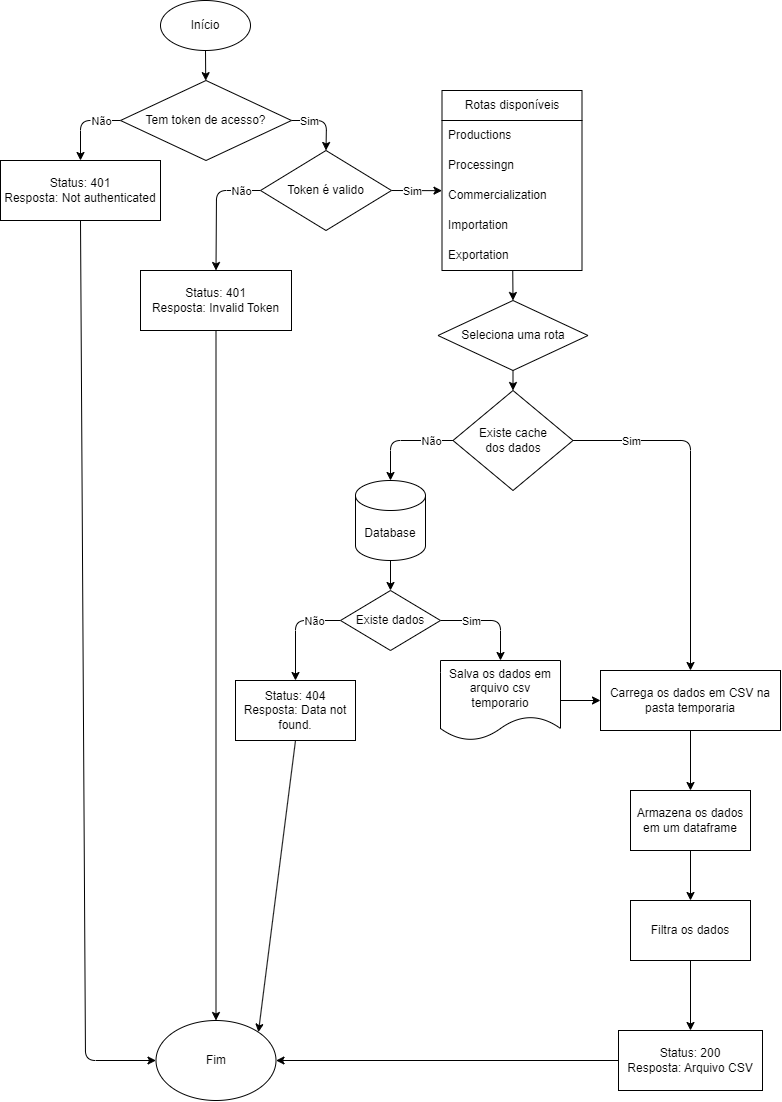

The diagram above was exported from draw.io. Its source (the exported page's mxGraphModel, read from the mxfile embedded in the PNG):
<mxGraphModel dx="1853" dy="1113" grid="1" gridSize="10" guides="1" tooltips="1" connect="1" arrows="1" fold="1" page="1" pageScale="1" pageWidth="827" pageHeight="1169" math="0" shadow="0">
  <root>
    <mxCell id="0" />
    <mxCell id="1" parent="0" />
    <mxCell id="122" style="edgeStyle=none;html=1;exitX=0.5;exitY=1;exitDx=0;exitDy=0;" parent="1" source="55" target="56" edge="1">
      <mxGeometry relative="1" as="geometry" />
    </mxCell>
    <mxCell id="55" value="Início" style="ellipse;whiteSpace=wrap;html=1;" parent="1" vertex="1">
      <mxGeometry x="170" y="10" width="90" height="50" as="geometry" />
    </mxCell>
    <mxCell id="113" style="edgeStyle=none;html=1;exitX=0;exitY=0.5;exitDx=0;exitDy=0;entryX=0.5;entryY=0;entryDx=0;entryDy=0;" parent="1" source="56" target="59" edge="1">
      <mxGeometry relative="1" as="geometry">
        <Array as="points">
          <mxPoint x="90" y="130" />
        </Array>
      </mxGeometry>
    </mxCell>
    <mxCell id="114" value="Não" style="edgeLabel;html=1;align=center;verticalAlign=middle;resizable=0;points=[];" parent="113" vertex="1" connectable="0">
      <mxGeometry x="-0.5916" y="1" relative="1" as="geometry">
        <mxPoint x="-4" y="-1" as="offset" />
      </mxGeometry>
    </mxCell>
    <mxCell id="115" style="edgeStyle=none;html=1;exitX=1;exitY=0.5;exitDx=0;exitDy=0;entryX=0.5;entryY=0;entryDx=0;entryDy=0;" parent="1" source="56" target="110" edge="1">
      <mxGeometry relative="1" as="geometry">
        <Array as="points">
          <mxPoint x="336" y="130" />
        </Array>
      </mxGeometry>
    </mxCell>
    <mxCell id="116" value="Sim" style="edgeLabel;html=1;align=center;verticalAlign=middle;resizable=0;points=[];" parent="115" vertex="1" connectable="0">
      <mxGeometry x="-0.6024" relative="1" as="geometry">
        <mxPoint x="4" as="offset" />
      </mxGeometry>
    </mxCell>
    <mxCell id="56" value="Tem token de acesso?" style="rhombus;whiteSpace=wrap;html=1;" parent="1" vertex="1">
      <mxGeometry x="130" y="90" width="171" height="80" as="geometry" />
    </mxCell>
    <mxCell id="120" style="edgeStyle=none;html=1;exitX=0.5;exitY=1;exitDx=0;exitDy=0;entryX=0;entryY=0.5;entryDx=0;entryDy=0;" parent="1" source="59" target="119" edge="1">
      <mxGeometry relative="1" as="geometry">
        <Array as="points">
          <mxPoint x="95" y="1070" />
        </Array>
      </mxGeometry>
    </mxCell>
    <mxCell id="59" value="Status: 401&lt;br&gt;Resposta:&amp;nbsp;Not authenticated" style="rounded=0;whiteSpace=wrap;html=1;" parent="1" vertex="1">
      <mxGeometry x="10" y="170" width="160" height="60" as="geometry" />
    </mxCell>
    <mxCell id="117" style="edgeStyle=none;html=1;exitX=0;exitY=0.5;exitDx=0;exitDy=0;entryX=0.5;entryY=0;entryDx=0;entryDy=0;" parent="1" source="110" target="111" edge="1">
      <mxGeometry relative="1" as="geometry">
        <Array as="points">
          <mxPoint x="226" y="200" />
        </Array>
      </mxGeometry>
    </mxCell>
    <mxCell id="118" value="Não" style="edgeLabel;html=1;align=center;verticalAlign=middle;resizable=0;points=[];" parent="117" vertex="1" connectable="0">
      <mxGeometry x="-0.3076" relative="1" as="geometry">
        <mxPoint x="23" as="offset" />
      </mxGeometry>
    </mxCell>
    <mxCell id="171" style="edgeStyle=none;html=1;exitX=1;exitY=0.5;exitDx=0;exitDy=0;entryX=0;entryY=0.339;entryDx=0;entryDy=0;entryPerimeter=0;" parent="1" source="110" target="126" edge="1">
      <mxGeometry relative="1" as="geometry" />
    </mxCell>
    <mxCell id="178" value="Sim" style="edgeLabel;html=1;align=center;verticalAlign=middle;resizable=0;points=[];" parent="171" vertex="1" connectable="0">
      <mxGeometry x="-0.3488" relative="1" as="geometry">
        <mxPoint x="3" as="offset" />
      </mxGeometry>
    </mxCell>
    <mxCell id="110" value="Token é valido" style="rhombus;whiteSpace=wrap;html=1;" parent="1" vertex="1">
      <mxGeometry x="270" y="160" width="131" height="80" as="geometry" />
    </mxCell>
    <mxCell id="121" style="edgeStyle=none;html=1;exitX=0.5;exitY=1;exitDx=0;exitDy=0;entryX=0.5;entryY=0;entryDx=0;entryDy=0;" parent="1" source="111" target="119" edge="1">
      <mxGeometry relative="1" as="geometry" />
    </mxCell>
    <mxCell id="111" value="Status: 401&lt;br&gt;Resposta: Invalid Token" style="rounded=0;whiteSpace=wrap;html=1;" parent="1" vertex="1">
      <mxGeometry x="150" y="280" width="151" height="60" as="geometry" />
    </mxCell>
    <mxCell id="119" value="Fim" style="ellipse;whiteSpace=wrap;html=1;" parent="1" vertex="1">
      <mxGeometry x="165.5" y="1030" width="120" height="80" as="geometry" />
    </mxCell>
    <mxCell id="170" style="edgeStyle=none;html=1;entryX=0.5;entryY=0;entryDx=0;entryDy=0;" parent="1" source="123" target="141" edge="1">
      <mxGeometry relative="1" as="geometry" />
    </mxCell>
    <mxCell id="123" value="Rotas disponíveis" style="swimlane;fontStyle=0;childLayout=stackLayout;horizontal=1;startSize=30;horizontalStack=0;resizeParent=1;resizeParentMax=0;resizeLast=0;collapsible=1;marginBottom=0;whiteSpace=wrap;html=1;" parent="1" vertex="1">
      <mxGeometry x="451.5" y="100" width="140" height="180" as="geometry">
        <mxRectangle x="470" y="480" width="140" height="30" as="alternateBounds" />
      </mxGeometry>
    </mxCell>
    <mxCell id="124" value="&lt;span style=&quot;text-align: center;&quot;&gt;Productions&lt;/span&gt;" style="text;strokeColor=none;fillColor=none;align=left;verticalAlign=middle;spacingLeft=4;spacingRight=4;overflow=hidden;points=[[0,0.5],[1,0.5]];portConstraint=eastwest;rotatable=0;whiteSpace=wrap;html=1;" parent="123" vertex="1">
      <mxGeometry y="30" width="140" height="30" as="geometry" />
    </mxCell>
    <mxCell id="125" value="&lt;span style=&quot;text-align: center;&quot;&gt;Processingn&lt;/span&gt;" style="text;strokeColor=none;fillColor=none;align=left;verticalAlign=middle;spacingLeft=4;spacingRight=4;overflow=hidden;points=[[0,0.5],[1,0.5]];portConstraint=eastwest;rotatable=0;whiteSpace=wrap;html=1;" parent="123" vertex="1">
      <mxGeometry y="60" width="140" height="30" as="geometry" />
    </mxCell>
    <mxCell id="126" value="&lt;span style=&quot;text-align: center;&quot;&gt;Commercialization&lt;/span&gt;" style="text;strokeColor=none;fillColor=none;align=left;verticalAlign=middle;spacingLeft=4;spacingRight=4;overflow=hidden;points=[[0,0.5],[1,0.5]];portConstraint=eastwest;rotatable=0;whiteSpace=wrap;html=1;" parent="123" vertex="1">
      <mxGeometry y="90" width="140" height="30" as="geometry" />
    </mxCell>
    <mxCell id="138" value="&lt;span style=&quot;text-align: center;&quot;&gt;Importation&lt;/span&gt;" style="text;strokeColor=none;fillColor=none;align=left;verticalAlign=middle;spacingLeft=4;spacingRight=4;overflow=hidden;points=[[0,0.5],[1,0.5]];portConstraint=eastwest;rotatable=0;whiteSpace=wrap;html=1;" parent="123" vertex="1">
      <mxGeometry y="120" width="140" height="30" as="geometry" />
    </mxCell>
    <mxCell id="137" value="&lt;span style=&quot;text-align: center;&quot;&gt;Exportation&lt;/span&gt;" style="text;strokeColor=none;fillColor=none;align=left;verticalAlign=middle;spacingLeft=4;spacingRight=4;overflow=hidden;points=[[0,0.5],[1,0.5]];portConstraint=eastwest;rotatable=0;whiteSpace=wrap;html=1;" parent="123" vertex="1">
      <mxGeometry y="150" width="140" height="30" as="geometry" />
    </mxCell>
    <mxCell id="172" style="edgeStyle=none;html=1;exitX=0.5;exitY=1;exitDx=0;exitDy=0;entryX=0.5;entryY=0;entryDx=0;entryDy=0;" parent="1" source="141" target="155" edge="1">
      <mxGeometry relative="1" as="geometry" />
    </mxCell>
    <mxCell id="141" value="Seleciona uma rota" style="rhombus;whiteSpace=wrap;html=1;" parent="1" vertex="1">
      <mxGeometry x="447.5" y="310" width="150" height="70" as="geometry" />
    </mxCell>
    <mxCell id="147" style="edgeStyle=none;html=1;exitX=0.5;exitY=1;exitDx=0;exitDy=0;exitPerimeter=0;" parent="1" source="148" target="162" edge="1">
      <mxGeometry relative="1" as="geometry" />
    </mxCell>
    <mxCell id="148" value="Database" style="shape=cylinder3;whiteSpace=wrap;html=1;boundedLbl=1;backgroundOutline=1;size=15;" parent="1" vertex="1">
      <mxGeometry x="365" y="490" width="70" height="80" as="geometry" />
    </mxCell>
    <mxCell id="149" style="edgeStyle=none;html=1;exitX=0.5;exitY=1;exitDx=0;exitDy=0;" parent="1" source="150" target="166" edge="1">
      <mxGeometry relative="1" as="geometry" />
    </mxCell>
    <mxCell id="150" value="Filtra os dados" style="rounded=0;whiteSpace=wrap;html=1;" parent="1" vertex="1">
      <mxGeometry x="640" y="910" width="120" height="60" as="geometry" />
    </mxCell>
    <mxCell id="151" style="edgeStyle=none;html=1;exitX=0;exitY=0.5;exitDx=0;exitDy=0;entryX=0.5;entryY=0;entryDx=0;entryDy=0;entryPerimeter=0;" parent="1" source="155" target="148" edge="1">
      <mxGeometry relative="1" as="geometry">
        <Array as="points">
          <mxPoint x="400" y="450" />
        </Array>
      </mxGeometry>
    </mxCell>
    <mxCell id="152" value="Não" style="edgeLabel;html=1;align=center;verticalAlign=middle;resizable=0;points=[];" parent="151" vertex="1" connectable="0">
      <mxGeometry x="-0.6667" relative="1" as="geometry">
        <mxPoint x="-5" as="offset" />
      </mxGeometry>
    </mxCell>
    <mxCell id="153" style="edgeStyle=none;html=1;exitX=1;exitY=0.5;exitDx=0;exitDy=0;entryX=0.5;entryY=0;entryDx=0;entryDy=0;" parent="1" source="155" target="179" edge="1">
      <mxGeometry relative="1" as="geometry">
        <mxPoint x="695.75" y="670" as="targetPoint" />
        <Array as="points">
          <mxPoint x="700" y="450" />
        </Array>
      </mxGeometry>
    </mxCell>
    <mxCell id="154" value="Sim" style="edgeLabel;html=1;align=center;verticalAlign=middle;resizable=0;points=[];" parent="153" vertex="1" connectable="0">
      <mxGeometry x="-0.842" relative="1" as="geometry">
        <mxPoint x="31" as="offset" />
      </mxGeometry>
    </mxCell>
    <mxCell id="155" value="Existe cache&lt;br&gt;dos dados" style="rhombus;whiteSpace=wrap;html=1;" parent="1" vertex="1">
      <mxGeometry x="462.5" y="400" width="120" height="100" as="geometry" />
    </mxCell>
    <mxCell id="156" style="edgeStyle=none;html=1;exitX=0.5;exitY=1;exitDx=0;exitDy=0;entryX=0.5;entryY=0;entryDx=0;entryDy=0;" parent="1" source="157" target="150" edge="1">
      <mxGeometry relative="1" as="geometry" />
    </mxCell>
    <mxCell id="157" value="Armazena os dados em um dataframe" style="rounded=0;whiteSpace=wrap;html=1;" parent="1" vertex="1">
      <mxGeometry x="640" y="800" width="120" height="60" as="geometry" />
    </mxCell>
    <mxCell id="158" style="edgeStyle=none;html=1;exitX=1;exitY=0.5;exitDx=0;exitDy=0;entryX=0.5;entryY=0;entryDx=0;entryDy=0;" parent="1" source="162" target="165" edge="1">
      <mxGeometry relative="1" as="geometry">
        <Array as="points">
          <mxPoint x="510" y="630" />
        </Array>
      </mxGeometry>
    </mxCell>
    <mxCell id="159" value="Sim" style="edgeLabel;html=1;align=center;verticalAlign=middle;resizable=0;points=[];" parent="158" vertex="1" connectable="0">
      <mxGeometry x="-0.4367" y="1" relative="1" as="geometry">
        <mxPoint x="2" y="1" as="offset" />
      </mxGeometry>
    </mxCell>
    <mxCell id="160" style="edgeStyle=none;html=1;exitX=0;exitY=0.5;exitDx=0;exitDy=0;entryX=0.5;entryY=0;entryDx=0;entryDy=0;" parent="1" source="162" target="163" edge="1">
      <mxGeometry relative="1" as="geometry">
        <Array as="points">
          <mxPoint x="305" y="630" />
        </Array>
      </mxGeometry>
    </mxCell>
    <mxCell id="161" value="Não" style="edgeLabel;html=1;align=center;verticalAlign=middle;resizable=0;points=[];" parent="160" vertex="1" connectable="0">
      <mxGeometry x="-0.386" y="-1" relative="1" as="geometry">
        <mxPoint x="6" y="1" as="offset" />
      </mxGeometry>
    </mxCell>
    <mxCell id="162" value="Existe dados" style="rhombus;whiteSpace=wrap;html=1;" parent="1" vertex="1">
      <mxGeometry x="350" y="600" width="100" height="60" as="geometry" />
    </mxCell>
    <mxCell id="177" style="edgeStyle=none;html=1;exitX=0.5;exitY=1;exitDx=0;exitDy=0;entryX=1;entryY=0;entryDx=0;entryDy=0;" parent="1" source="163" target="119" edge="1">
      <mxGeometry relative="1" as="geometry" />
    </mxCell>
    <mxCell id="163" value="Status: 404&lt;br&gt;Resposta: Data not found." style="rounded=0;whiteSpace=wrap;html=1;" parent="1" vertex="1">
      <mxGeometry x="245" y="690" width="120" height="60" as="geometry" />
    </mxCell>
    <mxCell id="175" style="edgeStyle=none;html=1;exitX=1;exitY=0.5;exitDx=0;exitDy=0;entryX=0;entryY=0.5;entryDx=0;entryDy=0;" parent="1" source="165" target="179" edge="1">
      <mxGeometry relative="1" as="geometry">
        <mxPoint x="610" y="710" as="targetPoint" />
      </mxGeometry>
    </mxCell>
    <mxCell id="165" value="Salva os dados em arquivo csv temporario" style="shape=document;whiteSpace=wrap;html=1;boundedLbl=1;" parent="1" vertex="1">
      <mxGeometry x="450" y="670" width="120" height="80" as="geometry" />
    </mxCell>
    <mxCell id="176" style="edgeStyle=none;html=1;exitX=0;exitY=0.5;exitDx=0;exitDy=0;entryX=1;entryY=0.5;entryDx=0;entryDy=0;" parent="1" source="166" target="119" edge="1">
      <mxGeometry relative="1" as="geometry" />
    </mxCell>
    <mxCell id="166" value="Status: 200&lt;br&gt;Resposta: Arquivo CSV" style="rounded=0;whiteSpace=wrap;html=1;" parent="1" vertex="1">
      <mxGeometry x="628" y="1040" width="144" height="60" as="geometry" />
    </mxCell>
    <mxCell id="167" style="edgeStyle=none;html=1;exitX=0.5;exitY=1;exitDx=0;exitDy=0;" parent="1" source="179" target="157" edge="1">
      <mxGeometry relative="1" as="geometry">
        <mxPoint x="699.5230000000001" y="736.8" as="sourcePoint" />
      </mxGeometry>
    </mxCell>
    <mxCell id="179" value="Carrega os dados em CSV na pasta temporaria" style="rounded=0;whiteSpace=wrap;html=1;" parent="1" vertex="1">
      <mxGeometry x="610" y="680" width="180" height="60" as="geometry" />
    </mxCell>
  </root>
</mxGraphModel>